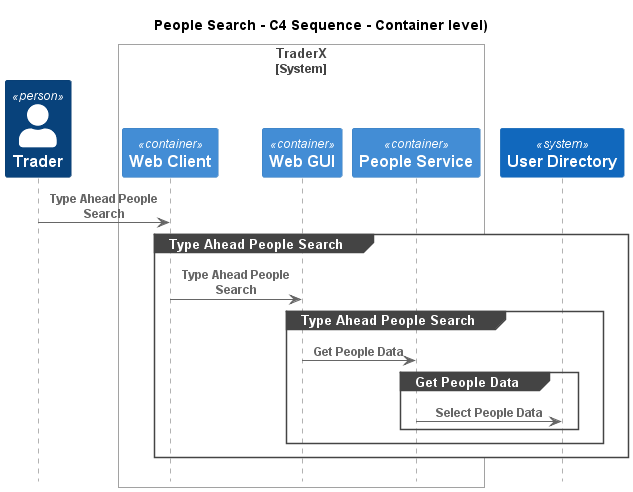

The diagram above was rendered by PlantUML. Its source (embedded in the PNG):
@startuml
!pragma layout smetana
!include ..\..\.c4s\C4_Sequence.puml

title People Search - C4 Sequence - Container level)

Person(TraderX.Actors.Trader, "Trader", "")

System_Boundary(TraderX.SoftwareSystems.TraderX, "TraderX")
    Container(TraderX.SoftwareSystems.TraderX.Containers.WebClient, "Web Client", "", "Browser based web interface for TraderX")
    Container(TraderX.SoftwareSystems.TraderX.Containers.WebGUI, "Web GUI", "", "Allows employees to manage accounts and book trades")
    Container(TraderX.SoftwareSystems.TraderX.Containers.PeopleService, "People Service", "", "Service which provides user details management")
Boundary_End()
System(TraderX.SoftwareSystems.UserDirectory, "User Directory", "")

Rel(TraderX.Actors.Trader, TraderX.SoftwareSystems.TraderX.Containers.WebClient, "Type Ahead People Search")
group Type Ahead People Search
Rel(TraderX.SoftwareSystems.TraderX.Containers.WebClient, TraderX.SoftwareSystems.TraderX.Containers.WebGUI, "Type Ahead People Search")
group Type Ahead People Search
Rel(TraderX.SoftwareSystems.TraderX.Containers.WebGUI, TraderX.SoftwareSystems.TraderX.Containers.PeopleService, "Get People Data")
group Get People Data
Rel(TraderX.SoftwareSystems.TraderX.Containers.PeopleService, TraderX.SoftwareSystems.UserDirectory, "Select People Data")
end
end
end


@enduml